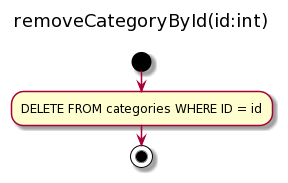

The diagram above was rendered by PlantUML. Its source (embedded in the PNG):
@startuml
title removeCategoryById(id:int) \n
start
:DELETE FROM categories WHERE ID = id;
stop
@enduml